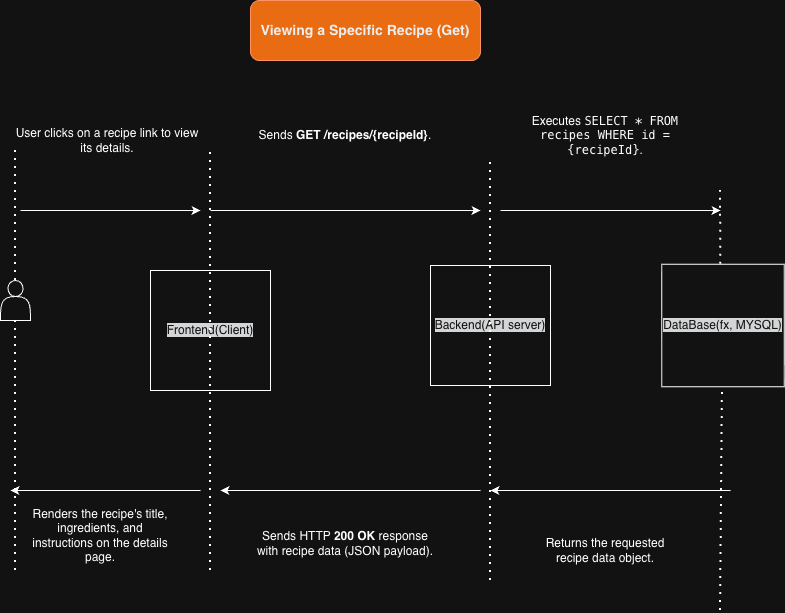

The diagram above was exported from draw.io. Its source (the exported page's mxGraphModel, read from the mxfile embedded in the PNG):
<mxGraphModel dx="946" dy="610" grid="1" gridSize="10" guides="1" tooltips="1" connect="1" arrows="1" fold="1" page="1" pageScale="1" pageWidth="850" pageHeight="1100" math="0" shadow="0">
  <root>
    <mxCell id="0" />
    <mxCell id="1" parent="0" />
    <mxCell id="Lb69MQDVWXC4qgLWRz-X-46" parent="1" style="whiteSpace=wrap;html=1;aspect=fixed;" value="&lt;meta charset=&quot;utf-8&quot;&gt;&lt;span style=&quot;color: rgb(255, 255, 255); font-family: Helvetica; font-size: 12px; font-style: normal; font-variant-ligatures: normal; font-variant-caps: normal; font-weight: 400; letter-spacing: normal; orphans: 2; text-align: center; text-indent: 0px; text-transform: none; widows: 2; word-spacing: 0px; -webkit-text-stroke-width: 0px; caret-color: rgba(0, 0, 0, 0); white-space: normal; background-color: rgb(27, 29, 30); text-decoration-thickness: initial; text-decoration-style: initial; text-decoration-color: initial; display: inline !important; float: none;&quot;&gt;Frontend(Client)&lt;/span&gt;" vertex="1">
      <mxGeometry height="120" width="120" x="560" y="720" as="geometry" />
    </mxCell>
    <mxCell id="Lb69MQDVWXC4qgLWRz-X-47" parent="1" style="whiteSpace=wrap;html=1;aspect=fixed;" value="&lt;meta charset=&quot;utf-8&quot;&gt;&lt;span style=&quot;color: rgb(255, 255, 255); font-family: Helvetica; font-size: 12px; font-style: normal; font-variant-ligatures: normal; font-variant-caps: normal; font-weight: 400; letter-spacing: normal; orphans: 2; text-align: center; text-indent: 0px; text-transform: none; widows: 2; word-spacing: 0px; -webkit-text-stroke-width: 0px; caret-color: rgba(0, 0, 0, 0); white-space: normal; background-color: rgb(27, 29, 30); text-decoration-thickness: initial; text-decoration-style: initial; text-decoration-color: initial; display: inline !important; float: none;&quot;&gt;Backend(API server)&lt;/span&gt;" vertex="1">
      <mxGeometry height="120" width="120" x="840" y="715" as="geometry" />
    </mxCell>
    <mxCell id="Lb69MQDVWXC4qgLWRz-X-48" edge="1" parent="1" style="endArrow=none;dashed=1;html=1;dashPattern=1 3;strokeWidth=2;rounded=0;" value="">
      <mxGeometry height="50" relative="1" width="50" as="geometry">
        <mxPoint x="620" y="1020" as="sourcePoint" />
        <mxPoint x="620" y="600" as="targetPoint" />
      </mxGeometry>
    </mxCell>
    <mxCell id="Lb69MQDVWXC4qgLWRz-X-49" edge="1" parent="1" style="endArrow=none;dashed=1;html=1;dashPattern=1 3;strokeWidth=2;rounded=0;" value="">
      <mxGeometry height="50" relative="1" width="50" as="geometry">
        <mxPoint x="900" y="1030" as="sourcePoint" />
        <mxPoint x="900" y="610" as="targetPoint" />
      </mxGeometry>
    </mxCell>
    <mxCell id="Lb69MQDVWXC4qgLWRz-X-50" edge="1" parent="1" style="endArrow=none;dashed=1;html=1;dashPattern=1 3;strokeWidth=2;rounded=0;" value="">
      <mxGeometry height="50" relative="1" width="50" as="geometry">
        <Array as="points" />
        <mxPoint x="1130.338103448276" y="713.75" as="sourcePoint" />
        <mxPoint x="1130" y="640" as="targetPoint" />
      </mxGeometry>
    </mxCell>
    <mxCell id="Lb69MQDVWXC4qgLWRz-X-51" edge="1" parent="1" style="endArrow=classic;html=1;rounded=0;" value="">
      <mxGeometry height="50" relative="1" width="50" as="geometry">
        <mxPoint x="620" y="660" as="sourcePoint" />
        <mxPoint x="890" y="660" as="targetPoint" />
      </mxGeometry>
    </mxCell>
    <mxCell id="Lb69MQDVWXC4qgLWRz-X-52" parent="1" style="text;html=1;whiteSpace=wrap;strokeColor=none;fillColor=none;align=center;verticalAlign=middle;rounded=0;" value="&lt;p data-pm-slice=&quot;1 1 [&amp;quot;table&amp;quot;,{},&amp;quot;table_row&amp;quot;,{},&amp;quot;table_cell&amp;quot;,{&amp;quot;colspan&amp;quot;:1,&amp;quot;rowspan&amp;quot;:1,&amp;quot;colwidth&amp;quot;:null}]&quot;&gt;Sends HTTP &lt;strong&gt;200 OK&lt;/strong&gt; response with recipe data (JSON payload).&lt;/p&gt;" vertex="1">
      <mxGeometry height="45" width="190" x="660" y="970" as="geometry" />
    </mxCell>
    <mxCell id="Lb69MQDVWXC4qgLWRz-X-53" parent="1" style="text;html=1;whiteSpace=wrap;strokeColor=none;fillColor=none;align=center;verticalAlign=middle;rounded=0;" value="&lt;p data-pm-slice=&quot;1 1 [&amp;quot;table&amp;quot;,{},&amp;quot;table_row&amp;quot;,{},&amp;quot;table_cell&amp;quot;,{&amp;quot;colspan&amp;quot;:1,&amp;quot;rowspan&amp;quot;:1,&amp;quot;colwidth&amp;quot;:null}]&quot;&gt;Executes &lt;code&gt;SELECT * FROM recipes WHERE id = {recipeId}&lt;/code&gt;.&lt;/p&gt;" vertex="1">
      <mxGeometry height="70" width="180" x="925" y="550" as="geometry" />
    </mxCell>
    <mxCell id="Lb69MQDVWXC4qgLWRz-X-54" edge="1" parent="1" style="endArrow=classic;html=1;rounded=0;" value="">
      <mxGeometry height="50" relative="1" width="50" as="geometry">
        <mxPoint x="910" y="660" as="sourcePoint" />
        <mxPoint x="1130" y="660" as="targetPoint" />
      </mxGeometry>
    </mxCell>
    <mxCell id="Lb69MQDVWXC4qgLWRz-X-55" edge="1" parent="1" style="endArrow=classic;html=1;rounded=0;" value="">
      <mxGeometry height="50" relative="1" width="50" as="geometry">
        <mxPoint x="1140" y="940" as="sourcePoint" />
        <mxPoint x="900" y="940" as="targetPoint" />
      </mxGeometry>
    </mxCell>
    <mxCell id="Lb69MQDVWXC4qgLWRz-X-56" parent="1" style="text;html=1;whiteSpace=wrap;strokeColor=none;fillColor=none;align=center;verticalAlign=middle;rounded=0;" value="&lt;p data-pm-slice=&quot;1 1 [&amp;quot;table&amp;quot;,{},&amp;quot;table_row&amp;quot;,{},&amp;quot;table_cell&amp;quot;,{&amp;quot;colspan&amp;quot;:1,&amp;quot;rowspan&amp;quot;:1,&amp;quot;colwidth&amp;quot;:null}]&quot;&gt;Returns the requested recipe data object.&lt;/p&gt;" vertex="1">
      <mxGeometry height="40" width="150" x="940" y="980" as="geometry" />
    </mxCell>
    <mxCell id="Lb69MQDVWXC4qgLWRz-X-57" edge="1" parent="1" style="endArrow=classic;html=1;rounded=0;" value="">
      <mxGeometry height="50" relative="1" width="50" as="geometry">
        <mxPoint x="890" y="940" as="sourcePoint" />
        <mxPoint x="630" y="940" as="targetPoint" />
      </mxGeometry>
    </mxCell>
    <mxCell id="Lb69MQDVWXC4qgLWRz-X-58" edge="1" parent="1" source="Lb69MQDVWXC4qgLWRz-X-64" style="endArrow=none;dashed=1;html=1;dashPattern=1 3;strokeWidth=2;rounded=0;" value="">
      <mxGeometry height="50" relative="1" width="50" as="geometry">
        <mxPoint x="420" y="1020" as="sourcePoint" />
        <mxPoint x="425" y="600" as="targetPoint" />
      </mxGeometry>
    </mxCell>
    <mxCell id="Lb69MQDVWXC4qgLWRz-X-59" edge="1" parent="1" style="endArrow=classic;html=1;rounded=0;" value="">
      <mxGeometry height="50" relative="1" width="50" as="geometry">
        <mxPoint x="430" y="660" as="sourcePoint" />
        <mxPoint x="610" y="660" as="targetPoint" />
      </mxGeometry>
    </mxCell>
    <mxCell id="Lb69MQDVWXC4qgLWRz-X-60" edge="1" parent="1" style="endArrow=classic;html=1;rounded=0;" value="">
      <mxGeometry height="50" relative="1" width="50" as="geometry">
        <mxPoint x="610" y="940" as="sourcePoint" />
        <mxPoint x="420" y="940" as="targetPoint" />
      </mxGeometry>
    </mxCell>
    <mxCell id="Lb69MQDVWXC4qgLWRz-X-61" parent="1" style="text;html=1;whiteSpace=wrap;strokeColor=none;fillColor=none;align=center;verticalAlign=middle;rounded=0;" value="&lt;p data-pm-slice=&quot;1 1 [&amp;quot;table&amp;quot;,{},&amp;quot;table_row&amp;quot;,{},&amp;quot;table_cell&amp;quot;,{&amp;quot;colspan&amp;quot;:1,&amp;quot;rowspan&amp;quot;:1,&amp;quot;colwidth&amp;quot;:null}]&quot;&gt;Renders the recipe's title, ingredients, and instructions on the details page.&lt;/p&gt;" vertex="1">
      <mxGeometry height="50" width="140" x="440" y="960" as="geometry" />
    </mxCell>
    <mxCell id="Lb69MQDVWXC4qgLWRz-X-62" parent="1" style="text;html=1;whiteSpace=wrap;strokeColor=none;fillColor=none;align=center;verticalAlign=middle;rounded=0;" value="&lt;p data-pm-slice=&quot;1 1 [&amp;quot;table&amp;quot;,{},&amp;quot;table_row&amp;quot;,{},&amp;quot;table_cell&amp;quot;,{&amp;quot;colspan&amp;quot;:1,&amp;quot;rowspan&amp;quot;:1,&amp;quot;colwidth&amp;quot;:null}]&quot;&gt;Sends &lt;strong&gt;GET /recipes/{recipeId}&lt;/strong&gt;.&lt;/p&gt;" vertex="1">
      <mxGeometry height="50" width="210" x="650" y="560" as="geometry" />
    </mxCell>
    <mxCell id="Lb69MQDVWXC4qgLWRz-X-63" edge="1" parent="1" style="endArrow=none;dashed=1;html=1;dashPattern=1 3;strokeWidth=2;rounded=0;" target="Lb69MQDVWXC4qgLWRz-X-64" value="">
      <mxGeometry height="50" relative="1" width="50" as="geometry">
        <mxPoint x="425" y="1020" as="sourcePoint" />
        <mxPoint x="420" y="590" as="targetPoint" />
      </mxGeometry>
    </mxCell>
    <mxCell id="Lb69MQDVWXC4qgLWRz-X-64" parent="1" style="shape=actor;whiteSpace=wrap;html=1;" value="" vertex="1">
      <mxGeometry height="40" width="30" x="410" y="730" as="geometry" />
    </mxCell>
    <mxCell id="Lb69MQDVWXC4qgLWRz-X-65" parent="1" style="text;html=1;whiteSpace=wrap;strokeColor=none;fillColor=none;align=center;verticalAlign=middle;rounded=0;" value="&lt;meta charset=&quot;utf-8&quot;&gt;&lt;table data-pm-slice=&quot;3 3 -2 [&amp;quot;table&amp;quot;,{}]&quot;&gt;&lt;tbody&gt;&lt;tr&gt;&lt;td&gt;&lt;p&gt;&lt;/p&gt;&lt;/td&gt;&lt;td&gt;&lt;p&gt;User clicks on a recipe link to view its details.&lt;/p&gt;&lt;/td&gt;&lt;/tr&gt;&lt;/tbody&gt;&lt;/table&gt;" vertex="1">
      <mxGeometry height="40" width="210" x="410" y="570" as="geometry" />
    </mxCell>
    <mxCell id="Lb69MQDVWXC4qgLWRz-X-66" edge="1" parent="1" style="endArrow=none;dashed=1;html=1;dashPattern=1 3;strokeWidth=2;rounded=0;" target="Lb69MQDVWXC4qgLWRz-X-67" value="">
      <mxGeometry height="50" relative="1" width="50" as="geometry">
        <mxPoint x="1130" y="1060" as="sourcePoint" />
        <mxPoint x="1140" y="630" as="targetPoint" />
      </mxGeometry>
    </mxCell>
    <mxCell id="Lb69MQDVWXC4qgLWRz-X-67" parent="1" style="whiteSpace=wrap;html=1;aspect=fixed;" value="&lt;meta charset=&quot;utf-8&quot;&gt;&lt;span style=&quot;color: rgb(255, 255, 255); font-family: Helvetica; font-size: 12px; font-style: normal; font-variant-ligatures: normal; font-variant-caps: normal; font-weight: 400; letter-spacing: normal; orphans: 2; text-align: center; text-indent: 0px; text-transform: none; widows: 2; word-spacing: 0px; -webkit-text-stroke-width: 0px; caret-color: rgba(0, 0, 0, 0); white-space: normal; background-color: rgb(27, 29, 30); text-decoration-thickness: initial; text-decoration-style: initial; text-decoration-color: initial; display: inline !important; float: none;&quot;&gt;DataBase(fx, MYSQL)&lt;/span&gt;" vertex="1">
      <mxGeometry height="122.5" width="122.5" x="1071.25" y="713.75" as="geometry" />
    </mxCell>
    <mxCell id="Lb69MQDVWXC4qgLWRz-X-68" parent="1" style="rounded=1;whiteSpace=wrap;html=1;fillColor=#fa6800;fontColor=#000000;strokeColor=#C73500;" value="&lt;h3 data-pm-slice=&quot;1 1 []&quot; style=&quot;caret-color: rgba(0, 0, 0, 0);&quot;&gt;Viewing a Specific Recipe (Get)&lt;/h3&gt;" vertex="1">
      <mxGeometry height="60" width="230" x="660" y="450" as="geometry" />
    </mxCell>
  </root>
</mxGraphModel>